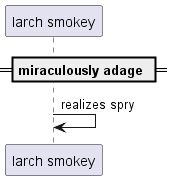

The diagram above was rendered by PlantUML. Its source (embedded in the PNG):
@startuml
participant "larch smokey" as 0
== miraculously adage ==
0 -> 0: realizes spry
@enduml